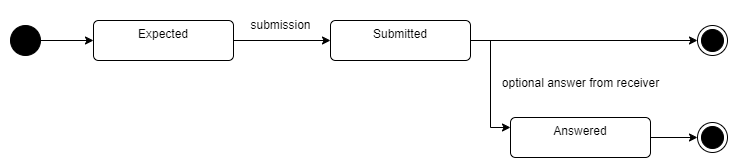

The diagram above was exported from draw.io. Its source (the exported page's mxGraphModel, read from the mxfile embedded in the PNG):
<mxGraphModel dx="1278" dy="606" grid="1" gridSize="10" guides="1" tooltips="1" connect="1" arrows="1" fold="1" page="1" pageScale="1" pageWidth="827" pageHeight="1169" math="0" shadow="0">
  <root>
    <mxCell id="0" />
    <mxCell id="1" parent="0" />
    <mxCell id="dZOm0_31dZQZiKBT5LgP-17" value="" style="ellipse;html=1;shape=endState;fillColor=strokeColor;" vertex="1" parent="1">
      <mxGeometry x="877" y="715" width="30" height="30" as="geometry" />
    </mxCell>
    <mxCell id="dZOm0_31dZQZiKBT5LgP-18" value="" style="edgeStyle=orthogonalEdgeStyle;rounded=0;orthogonalLoop=1;jettySize=auto;html=1;" edge="1" parent="1" source="dZOm0_31dZQZiKBT5LgP-19" target="dZOm0_31dZQZiKBT5LgP-24">
      <mxGeometry relative="1" as="geometry" />
    </mxCell>
    <mxCell id="dZOm0_31dZQZiKBT5LgP-19" value="" style="ellipse;fillColor=strokeColor;html=1;" vertex="1" parent="1">
      <mxGeometry x="190" y="715" width="30" height="30" as="geometry" />
    </mxCell>
    <mxCell id="dZOm0_31dZQZiKBT5LgP-20" value="" style="edgeStyle=orthogonalEdgeStyle;rounded=0;orthogonalLoop=1;jettySize=auto;html=1;exitX=1;exitY=0.5;exitDx=0;exitDy=0;" edge="1" parent="1" source="dZOm0_31dZQZiKBT5LgP-22" target="dZOm0_31dZQZiKBT5LgP-17">
      <mxGeometry relative="1" as="geometry" />
    </mxCell>
    <mxCell id="dZOm0_31dZQZiKBT5LgP-21" style="edgeStyle=orthogonalEdgeStyle;rounded=0;orthogonalLoop=1;jettySize=auto;html=1;entryX=0;entryY=0.25;entryDx=0;entryDy=0;" edge="1" parent="1" source="dZOm0_31dZQZiKBT5LgP-22" target="dZOm0_31dZQZiKBT5LgP-27">
      <mxGeometry relative="1" as="geometry" />
    </mxCell>
    <mxCell id="dZOm0_31dZQZiKBT5LgP-22" value="Submitted" style="html=1;align=center;verticalAlign=top;rounded=1;absoluteArcSize=1;arcSize=10;dashed=0;whiteSpace=wrap;" vertex="1" parent="1">
      <mxGeometry x="510" y="710" width="140" height="40" as="geometry" />
    </mxCell>
    <mxCell id="dZOm0_31dZQZiKBT5LgP-23" value="" style="edgeStyle=orthogonalEdgeStyle;rounded=0;orthogonalLoop=1;jettySize=auto;html=1;" edge="1" parent="1" source="dZOm0_31dZQZiKBT5LgP-24" target="dZOm0_31dZQZiKBT5LgP-22">
      <mxGeometry relative="1" as="geometry" />
    </mxCell>
    <mxCell id="dZOm0_31dZQZiKBT5LgP-24" value="Expected" style="html=1;align=center;verticalAlign=top;rounded=1;absoluteArcSize=1;arcSize=10;dashed=0;whiteSpace=wrap;" vertex="1" parent="1">
      <mxGeometry x="273" y="710" width="140" height="40" as="geometry" />
    </mxCell>
    <mxCell id="dZOm0_31dZQZiKBT5LgP-25" value="" style="ellipse;html=1;shape=endState;fillColor=strokeColor;" vertex="1" parent="1">
      <mxGeometry x="877" y="812" width="30" height="30" as="geometry" />
    </mxCell>
    <mxCell id="dZOm0_31dZQZiKBT5LgP-26" value="" style="edgeStyle=orthogonalEdgeStyle;rounded=0;orthogonalLoop=1;jettySize=auto;html=1;" edge="1" parent="1" source="dZOm0_31dZQZiKBT5LgP-27" target="dZOm0_31dZQZiKBT5LgP-25">
      <mxGeometry relative="1" as="geometry" />
    </mxCell>
    <mxCell id="dZOm0_31dZQZiKBT5LgP-27" value="Answered" style="html=1;align=center;verticalAlign=top;rounded=1;absoluteArcSize=1;arcSize=10;dashed=0;whiteSpace=wrap;" vertex="1" parent="1">
      <mxGeometry x="690" y="807" width="140" height="40" as="geometry" />
    </mxCell>
    <mxCell id="dZOm0_31dZQZiKBT5LgP-28" value="submission" style="text;html=1;align=center;verticalAlign=middle;resizable=0;points=[];autosize=1;strokeColor=none;fillColor=none;" vertex="1" parent="1">
      <mxGeometry x="420" y="700" width="80" height="30" as="geometry" />
    </mxCell>
    <mxCell id="dZOm0_31dZQZiKBT5LgP-29" value="optional answer from receiver" style="text;html=1;align=center;verticalAlign=middle;resizable=0;points=[];autosize=1;strokeColor=none;fillColor=none;" vertex="1" parent="1">
      <mxGeometry x="670" y="758" width="180" height="30" as="geometry" />
    </mxCell>
  </root>
</mxGraphModel>